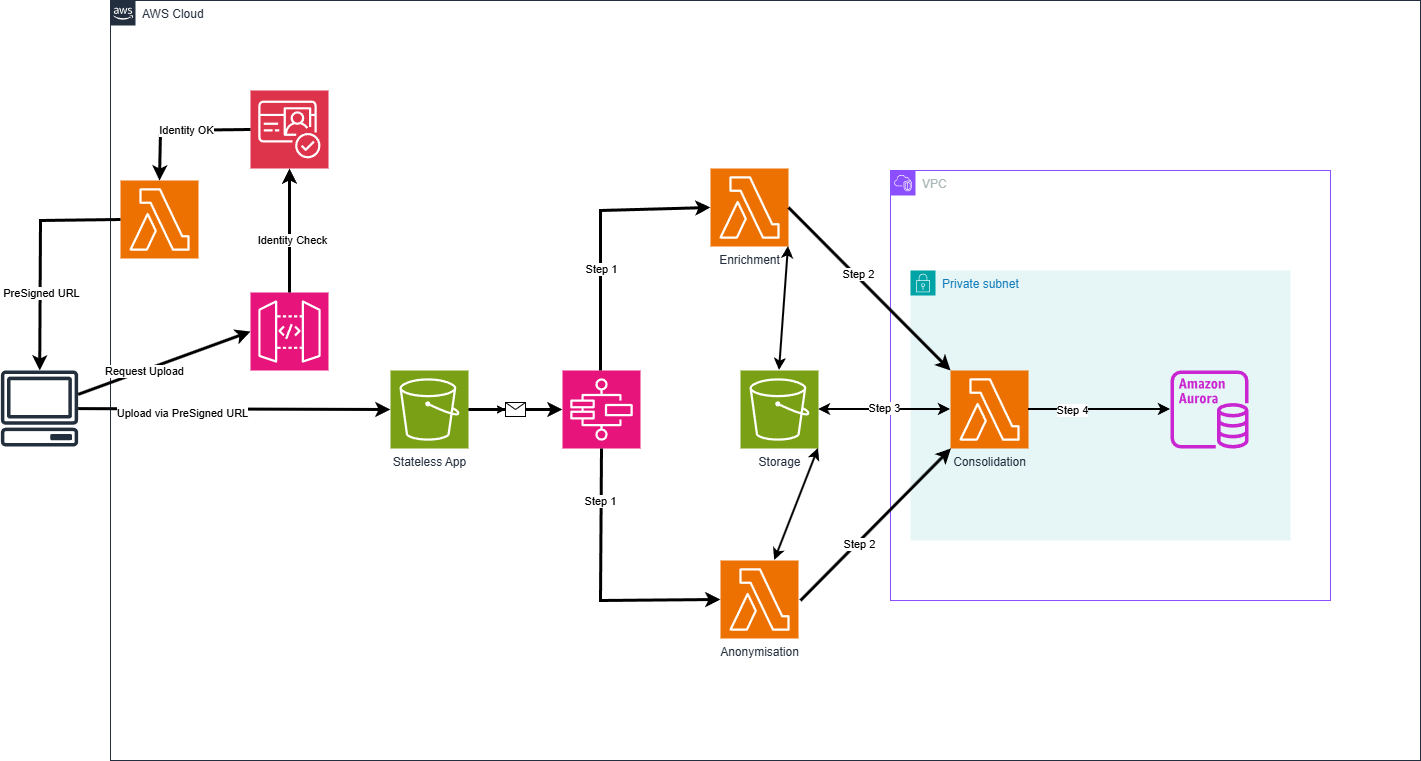

The diagram above was exported from draw.io. Its source (the exported page's mxGraphModel, read from the mxfile embedded in the PNG):
<mxGraphModel dx="2066" dy="1209" grid="1" gridSize="10" guides="1" tooltips="1" connect="1" arrows="1" fold="1" page="1" pageScale="1" pageWidth="1169" pageHeight="827" math="0" shadow="0">
  <root>
    <mxCell id="0" />
    <mxCell id="1" parent="0" />
    <mxCell id="JZweiaWlQDkdK967WUa1-1" value="" style="sketch=0;outlineConnect=0;fontColor=#232F3E;gradientColor=none;fillColor=#232F3D;strokeColor=none;dashed=0;verticalLabelPosition=bottom;verticalAlign=top;align=center;html=1;fontSize=12;fontStyle=0;aspect=fixed;pointerEvents=1;shape=mxgraph.aws4.client;" parent="1" vertex="1">
      <mxGeometry x="40" y="400" width="78" height="76" as="geometry" />
    </mxCell>
    <mxCell id="JZweiaWlQDkdK967WUa1-5" value="AWS Cloud" style="points=[[0,0],[0.25,0],[0.5,0],[0.75,0],[1,0],[1,0.25],[1,0.5],[1,0.75],[1,1],[0.75,1],[0.5,1],[0.25,1],[0,1],[0,0.75],[0,0.5],[0,0.25]];outlineConnect=0;gradientColor=none;html=1;whiteSpace=wrap;fontSize=12;fontStyle=0;container=1;pointerEvents=0;collapsible=0;recursiveResize=0;shape=mxgraph.aws4.group;grIcon=mxgraph.aws4.group_aws_cloud_alt;strokeColor=#232F3E;fillColor=none;verticalAlign=top;align=left;spacingLeft=30;fontColor=#232F3E;dashed=0;" parent="1" vertex="1">
      <mxGeometry x="150" y="30" width="1310" height="760" as="geometry" />
    </mxCell>
    <mxCell id="JZweiaWlQDkdK967WUa1-6" value="" style="sketch=0;points=[[0,0,0],[0.25,0,0],[0.5,0,0],[0.75,0,0],[1,0,0],[0,1,0],[0.25,1,0],[0.5,1,0],[0.75,1,0],[1,1,0],[0,0.25,0],[0,0.5,0],[0,0.75,0],[1,0.25,0],[1,0.5,0],[1,0.75,0]];outlineConnect=0;fontColor=#232F3E;fillColor=#DD344C;strokeColor=#ffffff;dashed=0;verticalLabelPosition=bottom;verticalAlign=top;align=center;html=1;fontSize=12;fontStyle=0;aspect=fixed;shape=mxgraph.aws4.resourceIcon;resIcon=mxgraph.aws4.cognito;" parent="JZweiaWlQDkdK967WUa1-5" vertex="1">
      <mxGeometry x="140" y="90" width="78" height="78" as="geometry" />
    </mxCell>
    <mxCell id="JZweiaWlQDkdK967WUa1-7" value="" style="sketch=0;points=[[0,0,0],[0.25,0,0],[0.5,0,0],[0.75,0,0],[1,0,0],[0,1,0],[0.25,1,0],[0.5,1,0],[0.75,1,0],[1,1,0],[0,0.25,0],[0,0.5,0],[0,0.75,0],[1,0.25,0],[1,0.5,0],[1,0.75,0]];outlineConnect=0;fontColor=#232F3E;fillColor=#E7157B;strokeColor=#ffffff;dashed=0;verticalLabelPosition=bottom;verticalAlign=top;align=center;html=1;fontSize=12;fontStyle=0;aspect=fixed;shape=mxgraph.aws4.resourceIcon;resIcon=mxgraph.aws4.api_gateway;" parent="JZweiaWlQDkdK967WUa1-5" vertex="1">
      <mxGeometry x="140" y="292" width="78" height="78" as="geometry" />
    </mxCell>
    <mxCell id="JZweiaWlQDkdK967WUa1-10" value="" style="endArrow=classic;html=1;rounded=0;exitX=0.5;exitY=0;exitDx=0;exitDy=0;exitPerimeter=0;strokeWidth=3;" parent="JZweiaWlQDkdK967WUa1-5" source="JZweiaWlQDkdK967WUa1-7" target="JZweiaWlQDkdK967WUa1-6" edge="1">
      <mxGeometry width="50" height="50" relative="1" as="geometry">
        <mxPoint x="180" y="290" as="sourcePoint" />
        <mxPoint x="230" y="240" as="targetPoint" />
      </mxGeometry>
    </mxCell>
    <mxCell id="JZweiaWlQDkdK967WUa1-11" value="Identity Check" style="edgeLabel;html=1;align=center;verticalAlign=middle;resizable=0;points=[];" parent="JZweiaWlQDkdK967WUa1-10" vertex="1" connectable="0">
      <mxGeometry x="-0.1452" y="-2" relative="1" as="geometry">
        <mxPoint as="offset" />
      </mxGeometry>
    </mxCell>
    <mxCell id="JZweiaWlQDkdK967WUa1-12" value="" style="sketch=0;points=[[0,0,0],[0.25,0,0],[0.5,0,0],[0.75,0,0],[1,0,0],[0,1,0],[0.25,1,0],[0.5,1,0],[0.75,1,0],[1,1,0],[0,0.25,0],[0,0.5,0],[0,0.75,0],[1,0.25,0],[1,0.5,0],[1,0.75,0]];outlineConnect=0;fontColor=#232F3E;fillColor=#ED7100;strokeColor=#ffffff;dashed=0;verticalLabelPosition=bottom;verticalAlign=top;align=center;html=1;fontSize=12;fontStyle=0;aspect=fixed;shape=mxgraph.aws4.resourceIcon;resIcon=mxgraph.aws4.lambda;" parent="JZweiaWlQDkdK967WUa1-5" vertex="1">
      <mxGeometry x="10" y="180" width="78" height="78" as="geometry" />
    </mxCell>
    <mxCell id="JZweiaWlQDkdK967WUa1-13" value="" style="endArrow=classic;html=1;rounded=0;entryX=0.5;entryY=0;entryDx=0;entryDy=0;entryPerimeter=0;exitX=0;exitY=0.5;exitDx=0;exitDy=0;exitPerimeter=0;strokeWidth=3;" parent="JZweiaWlQDkdK967WUa1-5" source="JZweiaWlQDkdK967WUa1-6" target="JZweiaWlQDkdK967WUa1-12" edge="1">
      <mxGeometry width="50" height="50" relative="1" as="geometry">
        <mxPoint x="90" y="130" as="sourcePoint" />
        <mxPoint x="140" y="80" as="targetPoint" />
        <Array as="points">
          <mxPoint x="50" y="130" />
        </Array>
      </mxGeometry>
    </mxCell>
    <mxCell id="JZweiaWlQDkdK967WUa1-14" value="Identity OK" style="edgeLabel;html=1;align=center;verticalAlign=middle;resizable=0;points=[];" parent="JZweiaWlQDkdK967WUa1-13" vertex="1" connectable="0">
      <mxGeometry x="-0.0714" relative="1" as="geometry">
        <mxPoint as="offset" />
      </mxGeometry>
    </mxCell>
    <mxCell id="JZweiaWlQDkdK967WUa1-24" value="" style="edgeStyle=orthogonalEdgeStyle;rounded=0;orthogonalLoop=1;jettySize=auto;html=1;" parent="JZweiaWlQDkdK967WUa1-5" source="JZweiaWlQDkdK967WUa1-17" target="JZweiaWlQDkdK967WUa1-23" edge="1">
      <mxGeometry relative="1" as="geometry" />
    </mxCell>
    <mxCell id="JZweiaWlQDkdK967WUa1-17" value="Stateless App" style="sketch=0;points=[[0,0,0],[0.25,0,0],[0.5,0,0],[0.75,0,0],[1,0,0],[0,1,0],[0.25,1,0],[0.5,1,0],[0.75,1,0],[1,1,0],[0,0.25,0],[0,0.5,0],[0,0.75,0],[1,0.25,0],[1,0.5,0],[1,0.75,0]];outlineConnect=0;fontColor=#232F3E;fillColor=#7AA116;strokeColor=#ffffff;dashed=0;verticalLabelPosition=bottom;verticalAlign=top;align=center;html=1;fontSize=12;fontStyle=0;aspect=fixed;shape=mxgraph.aws4.resourceIcon;resIcon=mxgraph.aws4.s3;" parent="JZweiaWlQDkdK967WUa1-5" vertex="1">
      <mxGeometry x="280" y="370" width="78" height="78" as="geometry" />
    </mxCell>
    <mxCell id="JZweiaWlQDkdK967WUa1-20" value="" style="sketch=0;points=[[0,0,0],[0.25,0,0],[0.5,0,0],[0.75,0,0],[1,0,0],[0,1,0],[0.25,1,0],[0.5,1,0],[0.75,1,0],[1,1,0],[0,0.25,0],[0,0.5,0],[0,0.75,0],[1,0.25,0],[1,0.5,0],[1,0.75,0]];outlineConnect=0;fontColor=#232F3E;fillColor=#E7157B;strokeColor=#ffffff;dashed=0;verticalLabelPosition=bottom;verticalAlign=top;align=center;html=1;fontSize=12;fontStyle=0;aspect=fixed;shape=mxgraph.aws4.resourceIcon;resIcon=mxgraph.aws4.step_functions;" parent="JZweiaWlQDkdK967WUa1-5" vertex="1">
      <mxGeometry x="452" y="370" width="78" height="78" as="geometry" />
    </mxCell>
    <mxCell id="JZweiaWlQDkdK967WUa1-22" value="" style="endArrow=classic;html=1;rounded=0;entryX=0;entryY=0.5;entryDx=0;entryDy=0;entryPerimeter=0;strokeWidth=3;" parent="JZweiaWlQDkdK967WUa1-5" source="JZweiaWlQDkdK967WUa1-17" target="JZweiaWlQDkdK967WUa1-20" edge="1">
      <mxGeometry relative="1" as="geometry">
        <mxPoint x="360" y="409" as="sourcePoint" />
        <mxPoint x="440" y="410" as="targetPoint" />
      </mxGeometry>
    </mxCell>
    <mxCell id="JZweiaWlQDkdK967WUa1-23" value="" style="shape=message;html=1;outlineConnect=0;" parent="JZweiaWlQDkdK967WUa1-22" vertex="1">
      <mxGeometry width="20" height="14" relative="1" as="geometry">
        <mxPoint x="-10" y="-7" as="offset" />
      </mxGeometry>
    </mxCell>
    <mxCell id="JZweiaWlQDkdK967WUa1-26" value="Enrichment" style="sketch=0;points=[[0,0,0],[0.25,0,0],[0.5,0,0],[0.75,0,0],[1,0,0],[0,1,0],[0.25,1,0],[0.5,1,0],[0.75,1,0],[1,1,0],[0,0.25,0],[0,0.5,0],[0,0.75,0],[1,0.25,0],[1,0.5,0],[1,0.75,0]];outlineConnect=0;fontColor=#232F3E;fillColor=#ED7100;strokeColor=#ffffff;dashed=0;verticalLabelPosition=bottom;verticalAlign=top;align=center;html=1;fontSize=12;fontStyle=0;aspect=fixed;shape=mxgraph.aws4.resourceIcon;resIcon=mxgraph.aws4.lambda;" parent="JZweiaWlQDkdK967WUa1-5" vertex="1">
      <mxGeometry x="600" y="168" width="78" height="78" as="geometry" />
    </mxCell>
    <mxCell id="JZweiaWlQDkdK967WUa1-27" value="Anonymisation" style="sketch=0;points=[[0,0,0],[0.25,0,0],[0.5,0,0],[0.75,0,0],[1,0,0],[0,1,0],[0.25,1,0],[0.5,1,0],[0.75,1,0],[1,1,0],[0,0.25,0],[0,0.5,0],[0,0.75,0],[1,0.25,0],[1,0.5,0],[1,0.75,0]];outlineConnect=0;fontColor=#232F3E;fillColor=#ED7100;strokeColor=#ffffff;dashed=0;verticalLabelPosition=bottom;verticalAlign=top;align=center;html=1;fontSize=12;fontStyle=0;aspect=fixed;shape=mxgraph.aws4.resourceIcon;resIcon=mxgraph.aws4.lambda;" parent="JZweiaWlQDkdK967WUa1-5" vertex="1">
      <mxGeometry x="610" y="560" width="78" height="78" as="geometry" />
    </mxCell>
    <mxCell id="JZweiaWlQDkdK967WUa1-28" value="" style="endArrow=classic;html=1;rounded=0;entryX=0;entryY=0.5;entryDx=0;entryDy=0;entryPerimeter=0;strokeWidth=3;" parent="JZweiaWlQDkdK967WUa1-5" target="JZweiaWlQDkdK967WUa1-26" edge="1">
      <mxGeometry width="50" height="50" relative="1" as="geometry">
        <mxPoint x="490" y="370" as="sourcePoint" />
        <mxPoint x="540" y="320" as="targetPoint" />
        <Array as="points">
          <mxPoint x="490" y="210" />
        </Array>
      </mxGeometry>
    </mxCell>
    <mxCell id="JZweiaWlQDkdK967WUa1-40" value="Step 1" style="edgeLabel;html=1;align=center;verticalAlign=middle;resizable=0;points=[];" parent="JZweiaWlQDkdK967WUa1-28" vertex="1" connectable="0">
      <mxGeometry x="-0.2446" relative="1" as="geometry">
        <mxPoint as="offset" />
      </mxGeometry>
    </mxCell>
    <mxCell id="JZweiaWlQDkdK967WUa1-29" value="" style="endArrow=classic;html=1;rounded=0;exitX=0.5;exitY=1;exitDx=0;exitDy=0;exitPerimeter=0;entryX=0;entryY=0.5;entryDx=0;entryDy=0;entryPerimeter=0;strokeWidth=3;" parent="JZweiaWlQDkdK967WUa1-5" source="JZweiaWlQDkdK967WUa1-20" target="JZweiaWlQDkdK967WUa1-27" edge="1">
      <mxGeometry width="50" height="50" relative="1" as="geometry">
        <mxPoint x="490" y="540" as="sourcePoint" />
        <mxPoint x="540" y="490" as="targetPoint" />
        <Array as="points">
          <mxPoint x="490" y="600" />
        </Array>
      </mxGeometry>
    </mxCell>
    <mxCell id="JZweiaWlQDkdK967WUa1-41" value="Step 1" style="edgeLabel;html=1;align=center;verticalAlign=middle;resizable=0;points=[];" parent="JZweiaWlQDkdK967WUa1-29" vertex="1" connectable="0">
      <mxGeometry x="-0.6103" y="-1" relative="1" as="geometry">
        <mxPoint as="offset" />
      </mxGeometry>
    </mxCell>
    <mxCell id="JZweiaWlQDkdK967WUa1-33" value="Storage" style="sketch=0;points=[[0,0,0],[0.25,0,0],[0.5,0,0],[0.75,0,0],[1,0,0],[0,1,0],[0.25,1,0],[0.5,1,0],[0.75,1,0],[1,1,0],[0,0.25,0],[0,0.5,0],[0,0.75,0],[1,0.25,0],[1,0.5,0],[1,0.75,0]];outlineConnect=0;fontColor=#232F3E;fillColor=#7AA116;strokeColor=#ffffff;dashed=0;verticalLabelPosition=bottom;verticalAlign=top;align=center;html=1;fontSize=12;fontStyle=0;aspect=fixed;shape=mxgraph.aws4.resourceIcon;resIcon=mxgraph.aws4.s3;" parent="JZweiaWlQDkdK967WUa1-5" vertex="1">
      <mxGeometry x="630" y="370" width="78" height="78" as="geometry" />
    </mxCell>
    <mxCell id="JZweiaWlQDkdK967WUa1-36" value="" style="endArrow=classic;startArrow=classic;html=1;rounded=0;entryX=0.5;entryY=0;entryDx=0;entryDy=0;entryPerimeter=0;strokeWidth=2;exitX=1;exitY=1;exitDx=0;exitDy=0;exitPerimeter=0;" parent="JZweiaWlQDkdK967WUa1-5" source="JZweiaWlQDkdK967WUa1-26" target="JZweiaWlQDkdK967WUa1-33" edge="1">
      <mxGeometry width="50" height="50" relative="1" as="geometry">
        <mxPoint x="650" y="320" as="sourcePoint" />
        <mxPoint x="782" y="320" as="targetPoint" />
      </mxGeometry>
    </mxCell>
    <mxCell id="JZweiaWlQDkdK967WUa1-37" value="" style="endArrow=classic;startArrow=classic;html=1;rounded=0;strokeWidth=2;exitX=1;exitY=1;exitDx=0;exitDy=0;exitPerimeter=0;" parent="JZweiaWlQDkdK967WUa1-5" source="JZweiaWlQDkdK967WUa1-33" target="JZweiaWlQDkdK967WUa1-27" edge="1">
      <mxGeometry width="50" height="50" relative="1" as="geometry">
        <mxPoint x="670" y="500" as="sourcePoint" />
        <mxPoint x="802" y="500" as="targetPoint" />
      </mxGeometry>
    </mxCell>
    <mxCell id="JZweiaWlQDkdK967WUa1-2" value="VPC" style="points=[[0,0],[0.25,0],[0.5,0],[0.75,0],[1,0],[1,0.25],[1,0.5],[1,0.75],[1,1],[0.75,1],[0.5,1],[0.25,1],[0,1],[0,0.75],[0,0.5],[0,0.25]];outlineConnect=0;gradientColor=none;html=1;whiteSpace=wrap;fontSize=12;fontStyle=0;container=0;pointerEvents=0;collapsible=0;recursiveResize=0;shape=mxgraph.aws4.group;grIcon=mxgraph.aws4.group_vpc2;strokeColor=#8C4FFF;fillColor=none;verticalAlign=top;align=left;spacingLeft=30;fontColor=#AAB7B8;dashed=0;" parent="JZweiaWlQDkdK967WUa1-5" vertex="1">
      <mxGeometry x="780" y="170" width="440" height="430" as="geometry" />
    </mxCell>
    <mxCell id="JZweiaWlQDkdK967WUa1-3" value="Private subnet" style="points=[[0,0],[0.25,0],[0.5,0],[0.75,0],[1,0],[1,0.25],[1,0.5],[1,0.75],[1,1],[0.75,1],[0.5,1],[0.25,1],[0,1],[0,0.75],[0,0.5],[0,0.25]];outlineConnect=0;gradientColor=none;html=1;whiteSpace=wrap;fontSize=12;fontStyle=0;container=1;pointerEvents=0;collapsible=0;recursiveResize=0;shape=mxgraph.aws4.group;grIcon=mxgraph.aws4.group_security_group;grStroke=0;strokeColor=#00A4A6;fillColor=#E6F6F7;verticalAlign=top;align=left;spacingLeft=30;fontColor=#147EBA;strokeWidth=3;" parent="JZweiaWlQDkdK967WUa1-5" vertex="1">
      <mxGeometry x="800" y="270" width="380" height="270" as="geometry" />
    </mxCell>
    <mxCell id="JZweiaWlQDkdK967WUa1-38" value="" style="sketch=0;outlineConnect=0;fontColor=#232F3E;gradientColor=none;fillColor=#C925D1;strokeColor=none;dashed=0;verticalLabelPosition=bottom;verticalAlign=top;align=center;html=1;fontSize=12;fontStyle=0;aspect=fixed;pointerEvents=1;shape=mxgraph.aws4.aurora_instance;" parent="JZweiaWlQDkdK967WUa1-3" vertex="1">
      <mxGeometry x="260" y="100" width="78" height="78" as="geometry" />
    </mxCell>
    <mxCell id="JZweiaWlQDkdK967WUa1-31" value="Consolidation" style="sketch=0;points=[[0,0,0],[0.25,0,0],[0.5,0,0],[0.75,0,0],[1,0,0],[0,1,0],[0.25,1,0],[0.5,1,0],[0.75,1,0],[1,1,0],[0,0.25,0],[0,0.5,0],[0,0.75,0],[1,0.25,0],[1,0.5,0],[1,0.75,0]];outlineConnect=0;fontColor=#232F3E;fillColor=#ED7100;strokeColor=#ffffff;dashed=0;verticalLabelPosition=bottom;verticalAlign=top;align=center;html=1;fontSize=12;fontStyle=0;aspect=fixed;shape=mxgraph.aws4.resourceIcon;resIcon=mxgraph.aws4.lambda;" parent="JZweiaWlQDkdK967WUa1-5" vertex="1">
      <mxGeometry x="840" y="370" width="78" height="78" as="geometry" />
    </mxCell>
    <mxCell id="JZweiaWlQDkdK967WUa1-39" value="" style="endArrow=classic;html=1;rounded=0;exitX=1;exitY=0.5;exitDx=0;exitDy=0;exitPerimeter=0;strokeWidth=2;" parent="JZweiaWlQDkdK967WUa1-5" source="JZweiaWlQDkdK967WUa1-31" target="JZweiaWlQDkdK967WUa1-38" edge="1">
      <mxGeometry width="50" height="50" relative="1" as="geometry">
        <mxPoint x="930" y="410" as="sourcePoint" />
        <mxPoint x="980" y="360" as="targetPoint" />
      </mxGeometry>
    </mxCell>
    <mxCell id="JZweiaWlQDkdK967WUa1-44" value="Step 4" style="edgeLabel;html=1;align=center;verticalAlign=middle;resizable=0;points=[];" parent="JZweiaWlQDkdK967WUa1-39" vertex="1" connectable="0">
      <mxGeometry x="-0.3947" relative="1" as="geometry">
        <mxPoint as="offset" />
      </mxGeometry>
    </mxCell>
    <mxCell id="JZweiaWlQDkdK967WUa1-30" value="" style="endArrow=classic;html=1;rounded=0;entryX=0;entryY=0;entryDx=0;entryDy=0;entryPerimeter=0;exitX=1;exitY=0.5;exitDx=0;exitDy=0;exitPerimeter=0;strokeWidth=3;" parent="JZweiaWlQDkdK967WUa1-5" source="JZweiaWlQDkdK967WUa1-26" target="JZweiaWlQDkdK967WUa1-31" edge="1">
      <mxGeometry width="50" height="50" relative="1" as="geometry">
        <mxPoint x="690" y="290" as="sourcePoint" />
        <mxPoint x="730" y="240" as="targetPoint" />
      </mxGeometry>
    </mxCell>
    <mxCell id="JZweiaWlQDkdK967WUa1-43" value="Step 2" style="edgeLabel;html=1;align=center;verticalAlign=middle;resizable=0;points=[];" parent="JZweiaWlQDkdK967WUa1-30" vertex="1" connectable="0">
      <mxGeometry x="-0.1631" y="2" relative="1" as="geometry">
        <mxPoint as="offset" />
      </mxGeometry>
    </mxCell>
    <mxCell id="JZweiaWlQDkdK967WUa1-35" value="" style="endArrow=classic;startArrow=classic;html=1;rounded=0;entryX=0;entryY=0.5;entryDx=0;entryDy=0;entryPerimeter=0;strokeWidth=2;" parent="JZweiaWlQDkdK967WUa1-5" target="JZweiaWlQDkdK967WUa1-31" edge="1">
      <mxGeometry width="50" height="50" relative="1" as="geometry">
        <mxPoint x="708" y="409" as="sourcePoint" />
        <mxPoint x="758" y="359" as="targetPoint" />
      </mxGeometry>
    </mxCell>
    <mxCell id="JZweiaWlQDkdK967WUa1-45" value="Step 3" style="edgeLabel;html=1;align=center;verticalAlign=middle;resizable=0;points=[];" parent="JZweiaWlQDkdK967WUa1-35" vertex="1" connectable="0">
      <mxGeometry x="-0.0152" y="2" relative="1" as="geometry">
        <mxPoint as="offset" />
      </mxGeometry>
    </mxCell>
    <mxCell id="JZweiaWlQDkdK967WUa1-32" value="" style="endArrow=classic;html=1;rounded=0;strokeWidth=3;" parent="JZweiaWlQDkdK967WUa1-5" target="JZweiaWlQDkdK967WUa1-31" edge="1">
      <mxGeometry width="50" height="50" relative="1" as="geometry">
        <mxPoint x="690" y="600" as="sourcePoint" />
        <mxPoint x="760" y="610" as="targetPoint" />
      </mxGeometry>
    </mxCell>
    <mxCell id="JZweiaWlQDkdK967WUa1-42" value="Step 2" style="edgeLabel;html=1;align=center;verticalAlign=middle;resizable=0;points=[];" parent="JZweiaWlQDkdK967WUa1-32" vertex="1" connectable="0">
      <mxGeometry x="-0.2461" y="-2" relative="1" as="geometry">
        <mxPoint as="offset" />
      </mxGeometry>
    </mxCell>
    <mxCell id="JZweiaWlQDkdK967WUa1-8" value="" style="endArrow=classic;html=1;rounded=0;entryX=0;entryY=0.5;entryDx=0;entryDy=0;entryPerimeter=0;strokeWidth=3;" parent="1" source="JZweiaWlQDkdK967WUa1-1" target="JZweiaWlQDkdK967WUa1-7" edge="1">
      <mxGeometry width="50" height="50" relative="1" as="geometry">
        <mxPoint x="120" y="430" as="sourcePoint" />
        <mxPoint x="170" y="380" as="targetPoint" />
      </mxGeometry>
    </mxCell>
    <mxCell id="JZweiaWlQDkdK967WUa1-9" value="Request Upload" style="edgeLabel;html=1;align=center;verticalAlign=middle;resizable=0;points=[];" parent="JZweiaWlQDkdK967WUa1-8" vertex="1" connectable="0">
      <mxGeometry x="-0.2351" y="-1" relative="1" as="geometry">
        <mxPoint as="offset" />
      </mxGeometry>
    </mxCell>
    <mxCell id="JZweiaWlQDkdK967WUa1-15" value="" style="endArrow=classic;html=1;rounded=0;exitX=0;exitY=0.5;exitDx=0;exitDy=0;exitPerimeter=0;strokeWidth=3;" parent="1" source="JZweiaWlQDkdK967WUa1-12" target="JZweiaWlQDkdK967WUa1-1" edge="1">
      <mxGeometry width="50" height="50" relative="1" as="geometry">
        <mxPoint x="170" y="320" as="sourcePoint" />
        <mxPoint x="220" y="270" as="targetPoint" />
        <Array as="points">
          <mxPoint x="80" y="250" />
        </Array>
      </mxGeometry>
    </mxCell>
    <mxCell id="JZweiaWlQDkdK967WUa1-16" value="PreSigned URL" style="edgeLabel;html=1;align=center;verticalAlign=middle;resizable=0;points=[];" parent="JZweiaWlQDkdK967WUa1-15" vertex="1" connectable="0">
      <mxGeometry x="0.3304" y="1" relative="1" as="geometry">
        <mxPoint as="offset" />
      </mxGeometry>
    </mxCell>
    <mxCell id="JZweiaWlQDkdK967WUa1-18" value="" style="endArrow=classic;html=1;rounded=0;entryX=0;entryY=0.5;entryDx=0;entryDy=0;entryPerimeter=0;strokeWidth=3;" parent="1" source="JZweiaWlQDkdK967WUa1-1" target="JZweiaWlQDkdK967WUa1-17" edge="1">
      <mxGeometry width="50" height="50" relative="1" as="geometry">
        <mxPoint x="220" y="470" as="sourcePoint" />
        <mxPoint x="270" y="420" as="targetPoint" />
      </mxGeometry>
    </mxCell>
    <mxCell id="JZweiaWlQDkdK967WUa1-19" value="Upload via PreSigned URL" style="edgeLabel;html=1;align=center;verticalAlign=middle;resizable=0;points=[];" parent="JZweiaWlQDkdK967WUa1-18" vertex="1" connectable="0">
      <mxGeometry x="-0.3318" y="-4" relative="1" as="geometry">
        <mxPoint as="offset" />
      </mxGeometry>
    </mxCell>
  </root>
</mxGraphModel>